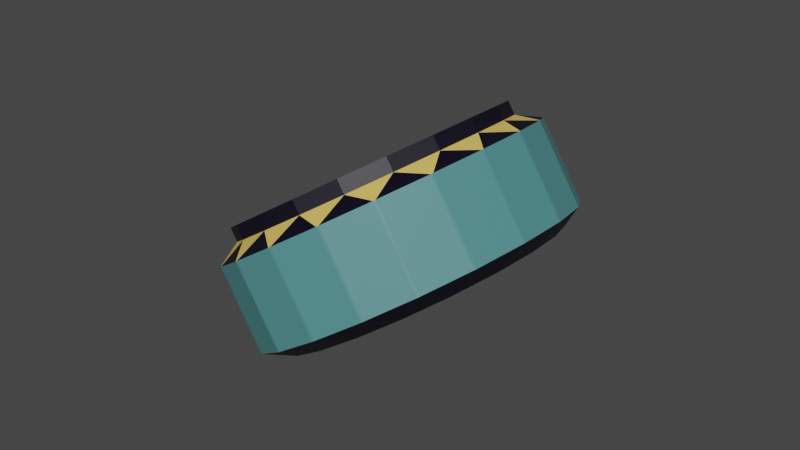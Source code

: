 # Source: rampa.blend  (saved by Blender 2.83.19; exported with 4.5.12 LTS)
import bpy
from mathutils import Matrix  # noqa: F401  (used for matrix-valued properties, if any)

bpy.ops.wm.read_factory_settings(use_empty=True)
scene = bpy.context.scene
scene.name = 'Scene'

# ---- collections
col_collection = bpy.data.collections.new('Collection'); scene.collection.children.link(col_collection)

# ---- materials (node trees are filled in below, after node groups)
mat_material_003 = bpy.data.materials.new('Material.003')
mat_material_003.use_transparent_shadow = False
mat_material_004 = bpy.data.materials.new('Material.004')
mat_material_004.use_transparent_shadow = False
mat_material_005 = bpy.data.materials.new('Material.005')
mat_material_005.use_transparent_shadow = False
mat_material_006 = bpy.data.materials.new('Material.006')
mat_material_006.use_transparent_shadow = False

# ---- material node trees
mat_material_003.use_nodes = True; mat_material_003.node_tree.nodes.clear()
_N = mat_material_003.node_tree.nodes; _L = mat_material_003.node_tree.links
n0 = _N.new('ShaderNodeBsdfPrincipled'); n0.name = 'Principled BSDF'; n0.location = (10, 300)
n0.distribution = 'GGX'
n0.subsurface_method = 'BURLEY'
n0.inputs[0].default_value = (0.002125, 0.0009106, 0.01033, 1.0)
n0.inputs[3].default_value = 1.45
n0.inputs[27].default_value = (0.0, 0.0, 0.0, 1.0)
n0.inputs[28].default_value = 1.0
n1 = _N.new('ShaderNodeOutputMaterial'); n1.name = 'Material Output'; n1.location = (300, 300)
_L.new(n0.outputs[0], n1.inputs[0])
n1.is_active_output = True
mat_material_004.use_nodes = True; mat_material_004.node_tree.nodes.clear()
_N = mat_material_004.node_tree.nodes; _L = mat_material_004.node_tree.links
n0 = _N.new('ShaderNodeBsdfPrincipled'); n0.name = 'Principled BSDF'; n0.location = (10, 300)
n0.distribution = 'GGX'
n0.subsurface_method = 'BURLEY'
n0.inputs[0].default_value = (0.9647, 0.6584, 0.1529, 1.0)
n0.inputs[3].default_value = 1.45
n0.inputs[27].default_value = (0.0, 0.0, 0.0, 1.0)
n0.inputs[28].default_value = 1.0
n1 = _N.new('ShaderNodeOutputMaterial'); n1.name = 'Material Output'; n1.location = (300, 300)
_L.new(n0.outputs[0], n1.inputs[0])
n1.is_active_output = True
mat_material_005.use_nodes = True; mat_material_005.node_tree.nodes.clear()
_N = mat_material_005.node_tree.nodes; _L = mat_material_005.node_tree.links
n0 = _N.new('ShaderNodeBsdfPrincipled'); n0.name = 'Principled BSDF'; n0.location = (10, 300)
n0.distribution = 'GGX'
n0.subsurface_method = 'BURLEY'
n0.inputs[0].default_value = (0.07819, 0.2542, 0.2582, 1.0)
n0.inputs[3].default_value = 1.45
n0.inputs[27].default_value = (0.0, 0.0, 0.0, 1.0)
n0.inputs[28].default_value = 1.0
n1 = _N.new('ShaderNodeOutputMaterial'); n1.name = 'Material Output'; n1.location = (300, 300)
_L.new(n0.outputs[0], n1.inputs[0])
n1.is_active_output = True
mat_material_006.use_nodes = True; mat_material_006.node_tree.nodes.clear()
_N = mat_material_006.node_tree.nodes; _L = mat_material_006.node_tree.links
n0 = _N.new('ShaderNodeBsdfPrincipled'); n0.name = 'Principled BSDF'; n0.location = (10, 300)
n0.distribution = 'GGX'
n0.subsurface_method = 'BURLEY'
n0.inputs[3].default_value = 1.45
n0.inputs[27].default_value = (0.0, 0.0, 0.0, 1.0)
n0.inputs[28].default_value = 1.0
n1 = _N.new('ShaderNodeOutputMaterial'); n1.name = 'Material Output'; n1.location = (300, 300)
_L.new(n0.outputs[0], n1.inputs[0])
n1.is_active_output = True

# ---- world
world_world = bpy.data.worlds.new('World'); scene.world = world_world
world_world.use_nodes = True; world_world.node_tree.nodes.clear()
_N = world_world.node_tree.nodes; _L = world_world.node_tree.links
n0 = _N.new('ShaderNodeOutputWorld'); n0.name = 'World Output'; n0.location = (300, 300)
n1 = _N.new('ShaderNodeBackground'); n1.name = 'Background'; n1.location = (10, 300)
n1.inputs[0].default_value = (0.05088, 0.05088, 0.05088, 1.0)
_L.new(n1.outputs[0], n0.inputs[0])
n0.is_active_output = True
world_world.color = (0.05088, 0.05088, 0.05088)
world_world.use_sun_shadow = False
world_world.sun_shadow_jitter_overblur = 0.0

# ---- meshes
me_cylinder = bpy.data.meshes.new('Cylinder')
me_cylinder.from_pydata([(2.654e-08, 0.1781, -0.13), (-0.03115, 0.2051, -0.09847), (0.03115, 0.2051, -0.09847), (2.654e-08, 0.1781, 0.13), (0.03115, 0.2051, 0.09847), (-0.03115, 0.2051, 0.09847), (0.05503, 0.1694, -0.13), (0.03375, 0.2047, -0.09847), (0.09299, 0.1854, -0.09847), (0.05503, 0.1694, 0.13), (0.09299, 0.1854, 0.09847), (0.03375, 0.2047, 0.09847), (0.1047, 0.1441, -0.13), (0.09534, 0.1842, -0.09847), (0.1457, 0.1476, -0.09847), (0.1047, 0.1441, 0.13), (0.1457, 0.1476, 0.09847), (0.09534, 0.1842, 0.09847), (0.1441, 0.1047, -0.13), (0.1476, 0.1457, -0.09847), (0.1842, 0.09534, -0.09847), (0.1441, 0.1047, 0.13), (0.1842, 0.09534, 0.09847), (0.1476, 0.1457, 0.09847), (0.1694, 0.05503, -0.13), (0.1854, 0.09299, -0.09847), (0.2047, 0.03375, -0.09847), (0.1694, 0.05503, 0.13), (0.2047, 0.03375, 0.09847), (0.1854, 0.09299, 0.09847), (0.1781, -2.328e-09, -0.13), (0.2051, 0.03115, -0.09847), (0.2051, -0.03115, -0.09847), (0.1781, -1.863e-09, 0.13), (0.2051, -0.03115, 0.09847), (0.2051, 0.03115, 0.09847), (0.1694, -0.05503, -0.13), (0.2047, -0.03375, -0.09847), (0.1854, -0.09299, -0.09847), (0.1694, -0.05503, 0.13), (0.1854, -0.09299, 0.09847), (0.2047, -0.03375, 0.09847), (0.1441, -0.1047, -0.13), (0.1842, -0.09534, -0.09847), (0.1476, -0.1457, -0.09847), (0.1441, -0.1047, 0.13), (0.1476, -0.1457, 0.09847), (0.1842, -0.09534, 0.09847), (0.1047, -0.1441, -0.13), (0.1457, -0.1476, -0.09847), (0.09534, -0.1842, -0.09847), (0.1047, -0.1441, 0.13), (0.09534, -0.1842, 0.09847), (0.1457, -0.1476, 0.09847), (0.05503, -0.1694, -0.13), (0.09299, -0.1854, -0.09847), (0.03375, -0.2047, -0.09847), (0.05503, -0.1694, 0.13), (0.03375, -0.2047, 0.09847), (0.09299, -0.1854, 0.09847), (-4.796e-08, -0.1781, -0.13), (0.03115, -0.2051, -0.09847), (-0.03115, -0.2051, -0.09847), (-4.703e-08, -0.1781, 0.13), (-0.03115, -0.2051, 0.09847), (0.03115, -0.2051, 0.09847), (-0.05503, -0.1694, -0.13), (-0.03375, -0.2047, -0.09847), (-0.09299, -0.1854, -0.09847), (-0.05503, -0.1694, 0.13), (-0.09299, -0.1854, 0.09847), (-0.03375, -0.2047, 0.09847), (-0.1047, -0.1441, -0.13), (-0.09534, -0.1842, -0.09847), (-0.1457, -0.1476, -0.09847), (-0.1047, -0.1441, 0.13), (-0.1457, -0.1476, 0.09847), (-0.09534, -0.1842, 0.09847), (-0.1441, -0.1047, -0.13), (-0.1476, -0.1457, -0.09847), (-0.1842, -0.09534, -0.09847), (-0.1441, -0.1047, 0.13), (-0.1842, -0.09534, 0.09847), (-0.1476, -0.1457, 0.09847), (-0.1694, -0.05503, -0.13), (-0.1854, -0.09299, -0.09847), (-0.2047, -0.03375, -0.09847), (-0.1694, -0.05503, 0.13), (-0.2047, -0.03375, 0.09847), (-0.1854, -0.09299, 0.09847), (-0.1781, 1.453e-07, -0.13), (-0.2051, -0.03115, -0.09847), (-0.2051, 0.03115, -0.09847), (-0.1781, 1.444e-07, 0.13), (-0.2051, 0.03115, 0.09847), (-0.2051, -0.03115, 0.09847), (-0.1694, 0.05503, -0.13), (-0.2047, 0.03375, -0.09847), (-0.1854, 0.09299, -0.09847), (-0.1694, 0.05503, 0.13), (-0.1854, 0.09299, 0.09847), (-0.2047, 0.03375, 0.09847), (-0.1441, 0.1047, -0.13), (-0.1842, 0.09534, -0.09847), (-0.1476, 0.1457, -0.09847), (-0.1441, 0.1047, 0.13), (-0.1476, 0.1457, 0.09847), (-0.1842, 0.09534, 0.09847), (-0.1047, 0.1441, -0.13), (-0.1457, 0.1476, -0.09847), (-0.09534, 0.1842, -0.09847), (-0.1047, 0.1441, 0.13), (-0.09534, 0.1842, 0.09847), (-0.1457, 0.1476, 0.09847), (-0.05503, 0.1694, -0.13), (-0.09299, 0.1854, -0.09847), (-0.03375, 0.2047, -0.09847), (-0.05503, 0.1694, 0.13), (-0.03375, 0.2047, 0.09847), (-0.09299, 0.1854, 0.09847), (2.654e-08, 0.1781, 0.1628), (0.05503, 0.1694, 0.1628), (0.1047, 0.1441, 0.1628), (0.1441, 0.1047, 0.1628), (0.1694, 0.05503, 0.1628), (0.1781, -2.095e-09, 0.1628), (0.1694, -0.05503, 0.1628), (0.1441, -0.1047, 0.1628), (0.1047, -0.1441, 0.1628), (0.05503, -0.1694, 0.1628), (-4.703e-08, -0.1781, 0.1628), (-0.05503, -0.1694, 0.1628), (-0.1047, -0.1441, 0.1628), (-0.1441, -0.1047, 0.1628), (-0.1694, -0.05503, 0.1628), (-0.1781, 1.441e-07, 0.1628), (-0.1694, 0.05503, 0.1628), (-0.1441, 0.1047, 0.1628), (-0.1047, 0.1441, 0.1628), (-0.05503, 0.1694, 0.1628)], [], [(116, 118, 5, 1), (14, 16, 23, 19), (20, 22, 29, 25), (26, 28, 35, 31), (32, 34, 41, 37), (38, 40, 47, 43), (44, 46, 53, 49), (50, 52, 59, 55), (56, 58, 65, 61), (62, 64, 71, 67), (68, 70, 77, 73), (74, 76, 83, 79), (80, 82, 89, 85), (86, 88, 95, 91), (92, 94, 101, 97), (98, 100, 107, 103), (104, 106, 113, 109), (110, 112, 119, 115), (8, 10, 17, 13), (93, 87, 134, 135), (2, 4, 11, 7), (0, 1, 2), (3, 4, 5), (6, 7, 8), (9, 10, 11), (12, 13, 14), (15, 16, 17), (18, 19, 20), (21, 22, 23), (24, 25, 26), (27, 28, 29), (30, 31, 32), (33, 34, 35), (36, 37, 38), (39, 40, 41), (42, 43, 44), (45, 46, 47), (48, 49, 50), (51, 52, 53), (54, 55, 56), (57, 58, 59), (60, 61, 62), (63, 64, 65), (66, 67, 68), (69, 70, 71), (72, 73, 74), (75, 76, 77), (78, 79, 80), (81, 82, 83), (84, 85, 86), (87, 88, 89), (90, 91, 92), (93, 94, 95), (96, 97, 98), (99, 100, 101), (102, 103, 104), (105, 106, 107), (108, 109, 110), (111, 112, 113), (114, 115, 116), (117, 118, 119), (2, 7, 6, 0), (11, 4, 3, 9), (1, 5, 4, 2), (10, 8, 7, 11), (8, 13, 12, 6), (17, 10, 9, 15), (16, 14, 13, 17), (14, 19, 18, 12), (23, 16, 15, 21), (22, 20, 19, 23), (20, 25, 24, 18), (29, 22, 21, 27), (28, 26, 25, 29), (26, 31, 30, 24), (35, 28, 27, 33), (34, 32, 31, 35), (32, 37, 36, 30), (41, 34, 33, 39), (40, 38, 37, 41), (38, 43, 42, 36), (47, 40, 39, 45), (46, 44, 43, 47), (44, 49, 48, 42), (53, 46, 45, 51), (52, 50, 49, 53), (50, 55, 54, 48), (59, 52, 51, 57), (58, 56, 55, 59), (56, 61, 60, 54), (65, 58, 57, 63), (64, 62, 61, 65), (62, 67, 66, 60), (71, 64, 63, 69), (70, 68, 67, 71), (68, 73, 72, 66), (77, 70, 69, 75), (76, 74, 73, 77), (74, 79, 78, 72), (83, 76, 75, 81), (82, 80, 79, 83), (80, 85, 84, 78), (89, 82, 81, 87), (88, 86, 85, 89), (86, 91, 90, 84), (95, 88, 87, 93), (94, 92, 91, 95), (92, 97, 96, 90), (101, 94, 93, 99), (100, 98, 97, 101), (98, 103, 102, 96), (107, 100, 99, 105), (106, 104, 103, 107), (104, 109, 108, 102), (113, 106, 105, 111), (112, 110, 109, 113), (110, 115, 114, 108), (119, 112, 111, 117), (118, 116, 115, 119), (116, 1, 0, 114), (5, 118, 117, 3), (0, 6, 12, 18, 24, 30, 36, 42, 48, 54, 60, 66, 72, 78, 84, 90, 96, 102, 108, 114), (121, 120, 139, 138, 137, 136, 135, 134, 133, 132, 131, 130, 129, 128, 127, 126, 125, 124, 123, 122), (3, 117, 139, 120), (27, 21, 123, 124), (57, 51, 128, 129), (87, 81, 133, 134), (117, 111, 138, 139), (21, 15, 122, 123), (51, 45, 127, 128), (81, 75, 132, 133), (9, 3, 120, 121), (111, 105, 137, 138), (15, 9, 121, 122), (45, 39, 126, 127), (75, 69, 131, 132), (105, 99, 136, 137), (39, 33, 125, 126), (69, 63, 130, 131), (99, 93, 135, 136), (33, 27, 124, 125), (63, 57, 129, 130)])
me_cylinder.polygons.foreach_set('material_index', [2, 2, 2, 2, 2, 2, 2, 2, 2, 2, 2, 2, 2, 2, 2, 2, 2, 2, 2, 0, 2, 0, 0, 0, 0, 0, 0, 0, 0, 0, 0, 0, 0, 0, 0, 0, 0, 0, 0, 0, 0, 0, 0, 0, 0, 0, 0, 0, 0, 0, 0, 0, 0, 0, 0, 0, 0, 0, 0, 0, 0, 0, 1, 2, 2, 0, 1, 2, 0, 1, 2, 0, 1, 2, 0, 1, 2, 0, 1, 2, 0, 1, 2, 0, 1, 2, 0, 1, 2, 0, 1, 2, 0, 1, 2, 0, 1, 2, 0, 1, 2, 0, 1, 2, 0, 1, 2, 0, 1, 2, 0, 1, 2, 0, 1, 2, 0, 1, 2, 0, 1, 0, 3, 0, 0, 0, 0, 0, 0, 0, 0, 0, 0, 0, 0, 0, 0, 0, 0, 0, 0, 0])
_uv = me_cylinder.uv_layers.new(name='UVMap')
_uv.uv.foreach_set('vector', [0.026, 0.5606, 0.026, 0.9394, 0.024, 0.9394, 0.024, 0.5606, 0.876, 0.5606, 0.876, 0.9394, 0.874, 0.9394, 0.874, 0.5606, 0.826, 0.5606, 0.826, 0.9394, 0.824, 0.9394, 0.824, 0.5606, 0.776, 0.5606, 0.776, 0.9394, 0.774, 0.9394, 0.774, 0.5606, 0.726, 0.5606, 0.726, 0.9394, 0.724, 0.9394, 0.724, 0.5606, 0.676, 0.5606, 0.676, 0.9394, 0.674, 0.9394, 0.674, 0.5606, 0.626, 0.5606, 0.626, 0.9394, 0.624, 0.9394, 0.624, 0.5606, 0.576, 0.5606, 0.576, 0.9394, 0.574, 0.9394, 0.574, 0.5606, 0.526, 0.5606, 0.526, 0.9394, 0.524, 0.9394, 0.524, 0.5606, 0.476, 0.5606, 0.476, 0.9394, 0.474, 0.9394, 0.474, 0.5606, 0.426, 0.5606, 0.426, 0.9394, 0.424, 0.9394, 0.424, 0.5606, 0.376, 0.5606, 0.376, 0.9394, 0.374, 0.9394, 0.374, 0.5606, 0.326, 0.5606, 0.326, 0.9394, 0.324, 0.9394, 0.324, 0.5606, 0.276, 0.5606, 0.276, 0.9394, 0.274, 0.9394, 0.274, 0.5606, 0.226, 0.5606, 0.226, 0.9394, 0.224, 0.9394, 0.224, 0.5606, 0.176, 0.5606, 0.176, 0.9394, 0.174, 0.9394, 0.174, 0.5606, 0.126, 0.5606, 0.126, 0.9394, 0.124, 0.9394, 0.124, 0.5606, 0.076, 0.5606, 0.076, 0.9394, 0.074, 0.9394, 0.074, 0.5606, 0.926, 0.5606, 0.926, 0.9394, 0.924, 0.9394, 0.924, 0.5606, 0.2538, 1.0, 0.2962, 1.0, 0.2962, 1.0, 0.2538, 1.0, 0.976, 0.5606, 0.976, 0.9394, 0.974, 0.9394, 0.974, 0.5606, 0.75, 0.4535, 0.7144, 0.4844, 0.7856, 0.4844, 0.25, 0.4535, 0.2856, 0.4844, 0.2144, 0.4844, 0.8129, 0.4436, 0.7886, 0.4839, 0.8563, 0.4619, 0.3129, 0.4436, 0.3563, 0.4619, 0.2886, 0.4839, 0.8696, 0.4146, 0.859, 0.4605, 0.9166, 0.4187, 0.3696, 0.4146, 0.4166, 0.4187, 0.359, 0.4605, 0.9146, 0.3696, 0.9187, 0.4166, 0.9605, 0.359, 0.4146, 0.3696, 0.4605, 0.359, 0.4187, 0.4166, 0.9436, 0.3129, 0.9619, 0.3563, 0.9839, 0.2886, 0.4436, 0.3129, 0.4839, 0.2886, 0.4619, 0.3563, 0.9535, 0.25, 0.9844, 0.2856, 0.9844, 0.2144, 0.4535, 0.25, 0.4844, 0.2144, 0.4844, 0.2856, 0.9436, 0.1871, 0.9839, 0.2114, 0.9619, 0.1437, 0.4436, 0.1871, 0.4619, 0.1437, 0.4839, 0.2114, 0.9146, 0.1304, 0.9605, 0.141, 0.9187, 0.08345, 0.4146, 0.1304, 0.4187, 0.08345, 0.4605, 0.141, 0.8696, 0.08536, 0.9166, 0.08132, 0.859, 0.03947, 0.3696, 0.08536, 0.359, 0.03947, 0.4166, 0.08132, 0.8129, 0.05645, 0.8563, 0.03811, 0.7886, 0.01611, 0.3129, 0.05645, 0.2886, 0.01611, 0.3563, 0.03811, 0.75, 0.04649, 0.7856, 0.01564, 0.7144, 0.01564, 0.25, 0.04649, 0.2144, 0.01564, 0.2856, 0.01564, 0.6871, 0.05645, 0.7114, 0.01611, 0.6437, 0.03811, 0.1871, 0.05645, 0.1437, 0.03811, 0.2114, 0.01611, 0.6304, 0.08536, 0.641, 0.03947, 0.5834, 0.08132, 0.1304, 0.08536, 0.08345, 0.08132, 0.141, 0.03947, 0.5854, 0.1304, 0.5813, 0.08345, 0.5395, 0.141, 0.08536, 0.1304, 0.03947, 0.141, 0.08132, 0.08345, 0.5564, 0.1871, 0.5381, 0.1437, 0.5161, 0.2114, 0.05645, 0.1871, 0.01611, 0.2114, 0.03811, 0.1437, 0.5465, 0.25, 0.5156, 0.2144, 0.5156, 0.2856, 0.04649, 0.25, 0.01564, 0.2856, 0.01564, 0.2144, 0.5564, 0.3129, 0.5161, 0.2886, 0.5381, 0.3563, 0.05645, 0.3129, 0.03811, 0.3563, 0.01611, 0.2886, 0.5854, 0.3696, 0.5395, 0.359, 0.5813, 0.4166, 0.08536, 0.3696, 0.08132, 0.4166, 0.03947, 0.359, 0.6304, 0.4146, 0.5834, 0.4187, 0.641, 0.4605, 0.1304, 0.4146, 0.141, 0.4605, 0.08345, 0.4187, 0.6871, 0.4436, 0.6437, 0.4619, 0.7114, 0.4839, 0.1871, 0.4436, 0.2114, 0.4839, 0.1437, 0.4619, 0.976, 0.5606, 0.974, 0.5606, 0.9538, 0.5, 0.9962, 0.5, 0.974, 0.9394, 0.976, 0.9394, 0.9962, 1.0, 0.9538, 1.0, 0.024, 0.5606, 0.024, 0.9394, -1.565e-07, 0.9394, -1.565e-07, 0.5606, 0.926, 0.9394, 0.926, 0.5606, 0.974, 0.5606, 0.974, 0.9394, 0.926, 0.5606, 0.924, 0.5606, 0.9038, 0.5, 0.9462, 0.5, 0.924, 0.9394, 0.926, 0.9394, 0.9462, 1.0, 0.9038, 1.0, 0.876, 0.9394, 0.876, 0.5606, 0.924, 0.5606, 0.924, 0.9394, 0.876, 0.5606, 0.874, 0.5606, 0.8538, 0.5, 0.8962, 0.5, 0.874, 0.9394, 0.876, 0.9394, 0.8962, 1.0, 0.8538, 1.0, 0.826, 0.9394, 0.826, 0.5606, 0.874, 0.5606, 0.874, 0.9394, 0.826, 0.5606, 0.824, 0.5606, 0.8038, 0.5, 0.8462, 0.5, 0.824, 0.9394, 0.826, 0.9394, 0.8462, 1.0, 0.8038, 1.0, 0.776, 0.9394, 0.776, 0.5606, 0.824, 0.5606, 0.824, 0.9394, 0.776, 0.5606, 0.774, 0.5606, 0.7538, 0.5, 0.7962, 0.5, 0.774, 0.9394, 0.776, 0.9394, 0.7962, 1.0, 0.7538, 1.0, 0.726, 0.9394, 0.726, 0.5606, 0.774, 0.5606, 0.774, 0.9394, 0.726, 0.5606, 0.724, 0.5606, 0.7038, 0.5, 0.7462, 0.5, 0.724, 0.9394, 0.726, 0.9394, 0.7462, 1.0, 0.7038, 1.0, 0.676, 0.9394, 0.676, 0.5606, 0.724, 0.5606, 0.724, 0.9394, 0.676, 0.5606, 0.674, 0.5606, 0.6538, 0.5, 0.6962, 0.5, 0.674, 0.9394, 0.676, 0.9394, 0.6962, 1.0, 0.6538, 1.0, 0.626, 0.9394, 0.626, 0.5606, 0.674, 0.5606, 0.674, 0.9394, 0.626, 0.5606, 0.624, 0.5606, 0.6038, 0.5, 0.6462, 0.5, 0.624, 0.9394, 0.626, 0.9394, 0.6462, 1.0, 0.6038, 1.0, 0.576, 0.9394, 0.576, 0.5606, 0.624, 0.5606, 0.624, 0.9394, 0.576, 0.5606, 0.574, 0.5606, 0.5538, 0.5, 0.5962, 0.5, 0.574, 0.9394, 0.576, 0.9394, 0.5962, 1.0, 0.5538, 1.0, 0.526, 0.9394, 0.526, 0.5606, 0.574, 0.5606, 0.574, 0.9394, 0.526, 0.5606, 0.524, 0.5606, 0.5038, 0.5, 0.5462, 0.5, 0.524, 0.9394, 0.526, 0.9394, 0.5462, 1.0, 0.5038, 1.0, 0.476, 0.9394, 0.476, 0.5606, 0.524, 0.5606, 0.524, 0.9394, 0.476, 0.5606, 0.474, 0.5606, 0.4538, 0.5, 0.4962, 0.5, 0.474, 0.9394, 0.476, 0.9394, 0.4962, 1.0, 0.4538, 1.0, 0.426, 0.9394, 0.426, 0.5606, 0.474, 0.5606, 0.474, 0.9394, 0.426, 0.5606, 0.424, 0.5606, 0.4038, 0.5, 0.4462, 0.5, 0.424, 0.9394, 0.426, 0.9394, 0.4462, 1.0, 0.4038, 1.0, 0.376, 0.9394, 0.376, 0.5606, 0.424, 0.5606, 0.424, 0.9394, 0.376, 0.5606, 0.374, 0.5606, 0.3538, 0.5, 0.3962, 0.5, 0.374, 0.9394, 0.376, 0.9394, 0.3962, 1.0, 0.3538, 1.0, 0.326, 0.9394, 0.326, 0.5606, 0.374, 0.5606, 0.374, 0.9394, 0.326, 0.5606, 0.324, 0.5606, 0.3038, 0.5, 0.3462, 0.5, 0.324, 0.9394, 0.326, 0.9394, 0.3462, 1.0, 0.3038, 1.0, 0.276, 0.9394, 0.276, 0.5606, 0.324, 0.5606, 0.324, 0.9394, 0.276, 0.5606, 0.274, 0.5606, 0.2538, 0.5, 0.2962, 0.5, 0.274, 0.9394, 0.276, 0.9394, 0.2962, 1.0, 0.2538, 1.0, 0.226, 0.9394, 0.226, 0.5606, 0.274, 0.5606, 0.274, 0.9394, 0.226, 0.5606, 0.224, 0.5606, 0.2038, 0.5, 0.2462, 0.5, 0.224, 0.9394, 0.226, 0.9394, 0.2462, 1.0, 0.2038, 1.0, 0.176, 0.9394, 0.176, 0.5606, 0.224, 0.5606, 0.224, 0.9394, 0.176, 0.5606, 0.174, 0.5606, 0.1538, 0.5, 0.1962, 0.5, 0.174, 0.9394, 0.176, 0.9394, 0.1962, 1.0, 0.1538, 1.0, 0.126, 0.9394, 0.126, 0.5606, 0.174, 0.5606, 0.174, 0.9394, 0.126, 0.5606, 0.124, 0.5606, 0.1038, 0.5, 0.1462, 0.5, 0.124, 0.9394, 0.126, 0.9394, 0.1462, 1.0, 0.1038, 1.0, 0.076, 0.9394, 0.076, 0.5606, 0.124, 0.5606, 0.124, 0.9394, 0.076, 0.5606, 0.074, 0.5606, 0.0538, 0.5, 0.0962, 0.5, 0.074, 0.9394, 0.076, 0.9394, 0.0962, 1.0, 0.0538, 1.0, 0.026, 0.9394, 0.026, 0.5606, 0.074, 0.5606, 0.074, 0.9394, 0.026, 0.5606, 0.024, 0.5606, 0.003801, 0.5, 0.0462, 0.5, 0.024, 0.9394, 0.026, 0.9394, 0.0462, 1.0, 0.003801, 1.0, 0.75, 0.4535, 0.8129, 0.4436, 0.8696, 0.4146, 0.9146, 0.3696, 0.9436, 0.3129, 0.9535, 0.25, 0.9436, 0.1871, 0.9146, 0.1304, 0.8696, 0.08536, 0.8129, 0.05645, 0.75, 0.04649, 0.6871, 0.05645, 0.6304, 0.08536, 0.5854, 0.1304, 0.5564, 0.1871, 0.5465, 0.25, 0.5564, 0.3129, 0.5854, 0.3696, 0.6304, 0.4146, 0.6871, 0.4436, 0.3129, 0.4436, 0.25, 0.4535, 0.1871, 0.4436, 0.1304, 0.4146, 0.08536, 0.3696, 0.05645, 0.3129, 0.04649, 0.25, 0.05645, 0.1871, 0.08536, 0.1304, 0.1304, 0.08536, 0.1871, 0.05645, 0.25, 0.04649, 0.3129, 0.05645, 0.3696, 0.08536, 0.4146, 0.1304, 0.4436, 0.1871, 0.4535, 0.25, 0.4436, 0.3129, 0.4146, 0.3696, 0.3696, 0.4146, 0.003801, 1.0, 0.0462, 1.0, 0.0462, 1.0, 0.003801, 1.0, 0.8038, 1.0, 0.8462, 1.0, 0.8462, 1.0, 0.8038, 1.0, 0.5538, 1.0, 0.5962, 1.0, 0.5962, 1.0, 0.5538, 1.0, 0.3038, 1.0, 0.3462, 1.0, 0.3462, 1.0, 0.3038, 1.0, 0.0538, 1.0, 0.0962, 1.0, 0.0962, 1.0, 0.0538, 1.0, 0.8538, 1.0, 0.8962, 1.0, 0.8962, 1.0, 0.8538, 1.0, 0.6038, 1.0, 0.6462, 1.0, 0.6462, 1.0, 0.6038, 1.0, 0.3538, 1.0, 0.3962, 1.0, 0.3962, 1.0, 0.3538, 1.0, 0.9538, 1.0, 0.9962, 1.0, 0.9962, 1.0, 0.9538, 1.0, 0.1038, 1.0, 0.1462, 1.0, 0.1462, 1.0, 0.1038, 1.0, 0.9038, 1.0, 0.9462, 1.0, 0.9462, 1.0, 0.9038, 1.0, 0.6538, 1.0, 0.6962, 1.0, 0.6962, 1.0, 0.6538, 1.0, 0.4038, 1.0, 0.4462, 1.0, 0.4462, 1.0, 0.4038, 1.0, 0.1538, 1.0, 0.1962, 1.0, 0.1962, 1.0, 0.1538, 1.0, 0.7038, 1.0, 0.7462, 1.0, 0.7462, 1.0, 0.7038, 1.0, 0.4538, 1.0, 0.4962, 1.0, 0.4962, 1.0, 0.4538, 1.0, 0.2038, 1.0, 0.2462, 1.0, 0.2462, 1.0, 0.2038, 1.0, 0.7538, 1.0, 0.7962, 1.0, 0.7962, 1.0, 0.7538, 1.0, 0.5038, 1.0, 0.5462, 1.0, 0.5462, 1.0, 0.5038, 1.0])
me_cylinder.materials.append(mat_material_003)
me_cylinder.materials.append(mat_material_004)
me_cylinder.materials.append(mat_material_005)
me_cylinder.materials.append(mat_material_006)
me_cylinder.use_remesh_fix_poles = True
me_cylinder.use_remesh_preserve_attributes = False
me_cylinder.use_mirror_vertex_groups = False
me_cylinder.update()

# ---- objects
ob_cylinder = bpy.data.objects.new('Cylinder', me_cylinder)

# ---- transforms, parenting, visibility, modifiers, constraints
ob_cylinder.location = (-0.5307, 0.04928, 0.9084)
ob_cylinder.rotation_euler = (0.1805, -0.5566, -0.3513)
ob_cylinder.scale = (1.143, 1.311, 0.6993)
ob_cylinder.lineart.crease_threshold = 0.0

# ---- collection membership
col_collection.objects.link(ob_cylinder)

# ---- scene / render settings (as saved in the file)
scene.frame_start = 1; scene.frame_end = 250; scene.frame_set(1)
scene.render.engine = 'BLENDER_EEVEE_NEXT'
scene.cycles.use_denoising = False
scene.cycles.samples = 128
scene.cycles.sampling_pattern = 'TABULATED_SOBOL'
scene.cycles.use_adaptive_sampling = False
scene.cycles.use_light_tree = False
scene.view_settings.view_transform = 'Filmic'
bpy.context.view_layer.update()

# ---- added for rendering (the .blend has no active camera and no usable light): camera, sun
cam_auto = bpy.data.cameras.new('AutoCamera')
cam_auto.lens = 50.0
cam_auto.sensor_width = 36.0
cam_auto.clip_end = 1000.0
ob_auto_camera = bpy.data.objects.new('AutoCamera', cam_auto)
scene.collection.objects.link(ob_auto_camera)
ob_auto_camera.location = (0.41638, -1.09471, 1.68072)
ob_auto_camera.rotation_euler = (1.09748, -7.21219e-08, 0.694738)
scene.camera = ob_auto_camera
light_auto_sun = bpy.data.lights.new('AutoSun', 'SUN')
light_auto_sun.energy = 3.0
light_auto_sun.angle = 0.0523599
ob_auto_sun = bpy.data.objects.new('AutoSun', light_auto_sun)
scene.collection.objects.link(ob_auto_sun)
ob_auto_sun.rotation_euler = (0.872665, 0.174533, 0.523599)
bpy.context.view_layer.update()
